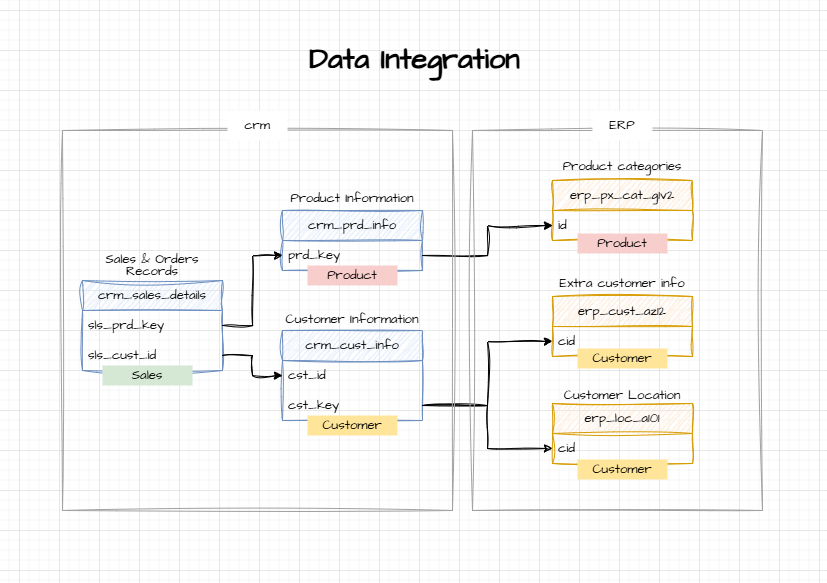

The diagram above was exported from draw.io. Its source (the exported page's mxGraphModel, read from the mxfile embedded in the PNG):
<mxGraphModel dx="1635" dy="860" grid="1" gridSize="10" guides="1" tooltips="1" connect="1" arrows="1" fold="1" page="1" pageScale="1" pageWidth="827" pageHeight="583" math="0" shadow="0">
  <root>
    <mxCell id="0" />
    <mxCell id="1" parent="0" />
    <mxCell id="dMLuXqMhoeMNPr1xeK6z-1" parent="1" style="swimlane;fontStyle=0;childLayout=stackLayout;horizontal=1;startSize=30;horizontalStack=0;resizeParent=1;resizeParentMax=0;resizeLast=0;collapsible=1;marginBottom=0;whiteSpace=wrap;html=1;sketch=1;hachureGap=4;jiggle=2;curveFitting=1;fontFamily=Architects Daughter;fontSource=https%3A%2F%2Ffonts.googleapis.com%2Fcss%3Ffamily%3DArchitects%2BDaughter;fillColor=#dae8fc;strokeColor=#6c8ebf;fontSize=13;" value="crm_cust_info" vertex="1">
      <mxGeometry height="90" width="140" x="282" y="330" as="geometry" />
    </mxCell>
    <mxCell id="dMLuXqMhoeMNPr1xeK6z-2" parent="dMLuXqMhoeMNPr1xeK6z-1" style="text;strokeColor=none;fillColor=none;align=left;verticalAlign=middle;spacingLeft=4;spacingRight=4;overflow=hidden;points=[[0,0.5],[1,0.5]];portConstraint=eastwest;rotatable=0;whiteSpace=wrap;html=1;fontFamily=Architects Daughter;fontSource=https%3A%2F%2Ffonts.googleapis.com%2Fcss%3Ffamily%3DArchitects%2BDaughter;fontSize=13;" value="cst_id" vertex="1">
      <mxGeometry height="30" width="140" y="30" as="geometry" />
    </mxCell>
    <mxCell id="dMLuXqMhoeMNPr1xeK6z-3" parent="dMLuXqMhoeMNPr1xeK6z-1" style="text;strokeColor=none;fillColor=none;align=left;verticalAlign=middle;spacingLeft=4;spacingRight=4;overflow=hidden;points=[[0,0.5],[1,0.5]];portConstraint=eastwest;rotatable=0;whiteSpace=wrap;html=1;fontFamily=Architects Daughter;fontSource=https%3A%2F%2Ffonts.googleapis.com%2Fcss%3Ffamily%3DArchitects%2BDaughter;fontSize=13;" value="cst_key" vertex="1">
      <mxGeometry height="30" width="140" y="60" as="geometry" />
    </mxCell>
    <mxCell id="dMLuXqMhoeMNPr1xeK6z-8" parent="1" style="swimlane;fontStyle=0;childLayout=stackLayout;horizontal=1;startSize=30;horizontalStack=0;resizeParent=1;resizeParentMax=0;resizeLast=0;collapsible=1;marginBottom=0;whiteSpace=wrap;html=1;sketch=1;hachureGap=4;jiggle=2;curveFitting=1;fontFamily=Architects Daughter;fontSource=https%3A%2F%2Ffonts.googleapis.com%2Fcss%3Ffamily%3DArchitects%2BDaughter;fillColor=#dae8fc;strokeColor=#6c8ebf;fontSize=13;" value="crm_prd_info" vertex="1">
      <mxGeometry height="60" width="140" x="282" y="210" as="geometry" />
    </mxCell>
    <mxCell id="dMLuXqMhoeMNPr1xeK6z-10" parent="dMLuXqMhoeMNPr1xeK6z-8" style="text;strokeColor=none;fillColor=none;align=left;verticalAlign=middle;spacingLeft=4;spacingRight=4;overflow=hidden;points=[[0,0.5],[1,0.5]];portConstraint=eastwest;rotatable=0;whiteSpace=wrap;html=1;fontFamily=Architects Daughter;fontSource=https%3A%2F%2Ffonts.googleapis.com%2Fcss%3Ffamily%3DArchitects%2BDaughter;fontSize=13;" value="prd_key" vertex="1">
      <mxGeometry height="30" width="140" y="30" as="geometry" />
    </mxCell>
    <mxCell id="dMLuXqMhoeMNPr1xeK6z-11" parent="1" style="swimlane;fontStyle=0;childLayout=stackLayout;horizontal=1;startSize=30;horizontalStack=0;resizeParent=1;resizeParentMax=0;resizeLast=0;collapsible=1;marginBottom=0;whiteSpace=wrap;html=1;sketch=1;hachureGap=4;jiggle=2;curveFitting=1;fontFamily=Architects Daughter;fontSource=https%3A%2F%2Ffonts.googleapis.com%2Fcss%3Ffamily%3DArchitects%2BDaughter;fillColor=#dae8fc;strokeColor=#6c8ebf;fontSize=13;" value="crm_sales_details" vertex="1">
      <mxGeometry height="90" width="140" x="82" y="280" as="geometry" />
    </mxCell>
    <mxCell id="dMLuXqMhoeMNPr1xeK6z-12" parent="dMLuXqMhoeMNPr1xeK6z-11" style="text;strokeColor=none;fillColor=none;align=left;verticalAlign=middle;spacingLeft=4;spacingRight=4;overflow=hidden;points=[[0,0.5],[1,0.5]];portConstraint=eastwest;rotatable=0;whiteSpace=wrap;html=1;fontFamily=Architects Daughter;fontSource=https%3A%2F%2Ffonts.googleapis.com%2Fcss%3Ffamily%3DArchitects%2BDaughter;fontSize=13;" value="sls_prd_key" vertex="1">
      <mxGeometry height="30" width="140" y="30" as="geometry" />
    </mxCell>
    <mxCell id="dMLuXqMhoeMNPr1xeK6z-13" parent="dMLuXqMhoeMNPr1xeK6z-11" style="text;strokeColor=none;fillColor=none;align=left;verticalAlign=middle;spacingLeft=4;spacingRight=4;overflow=hidden;points=[[0,0.5],[1,0.5]];portConstraint=eastwest;rotatable=0;whiteSpace=wrap;html=1;fontFamily=Architects Daughter;fontSource=https%3A%2F%2Ffonts.googleapis.com%2Fcss%3Ffamily%3DArchitects%2BDaughter;fontSize=13;" value="sls_cust_id" vertex="1">
      <mxGeometry height="30" width="140" y="60" as="geometry" />
    </mxCell>
    <mxCell id="dMLuXqMhoeMNPr1xeK6z-14" edge="1" parent="1" source="dMLuXqMhoeMNPr1xeK6z-12" style="edgeStyle=orthogonalEdgeStyle;rounded=0;sketch=1;hachureGap=4;jiggle=2;curveFitting=1;orthogonalLoop=1;jettySize=auto;html=1;exitX=1;exitY=0.5;exitDx=0;exitDy=0;fontFamily=Architects Daughter;fontSource=https%3A%2F%2Ffonts.googleapis.com%2Fcss%3Ffamily%3DArchitects%2BDaughter;entryX=0;entryY=0.5;entryDx=0;entryDy=0;fontSize=13;" target="dMLuXqMhoeMNPr1xeK6z-10">
      <mxGeometry relative="1" as="geometry" />
    </mxCell>
    <mxCell id="dMLuXqMhoeMNPr1xeK6z-15" edge="1" parent="1" source="dMLuXqMhoeMNPr1xeK6z-13" style="edgeStyle=orthogonalEdgeStyle;rounded=0;sketch=1;hachureGap=4;jiggle=2;curveFitting=1;orthogonalLoop=1;jettySize=auto;html=1;exitX=1;exitY=0.5;exitDx=0;exitDy=0;fontFamily=Architects Daughter;fontSource=https%3A%2F%2Ffonts.googleapis.com%2Fcss%3Ffamily%3DArchitects%2BDaughter;fontSize=13;" target="dMLuXqMhoeMNPr1xeK6z-2">
      <mxGeometry relative="1" as="geometry" />
    </mxCell>
    <mxCell id="dMLuXqMhoeMNPr1xeK6z-16" parent="1" style="swimlane;fontStyle=0;childLayout=stackLayout;horizontal=1;startSize=30;horizontalStack=0;resizeParent=1;resizeParentMax=0;resizeLast=0;collapsible=1;marginBottom=0;whiteSpace=wrap;html=1;sketch=1;hachureGap=4;jiggle=2;curveFitting=1;fontFamily=Architects Daughter;fontSource=https%3A%2F%2Ffonts.googleapis.com%2Fcss%3Ffamily%3DArchitects%2BDaughter;fillColor=#ffe6cc;strokeColor=#d79b00;fontSize=13;" value="erp_px_cat_g1v2" vertex="1">
      <mxGeometry height="60" width="140" x="552" y="180" as="geometry" />
    </mxCell>
    <mxCell id="dMLuXqMhoeMNPr1xeK6z-17" parent="dMLuXqMhoeMNPr1xeK6z-16" style="text;strokeColor=none;fillColor=none;align=left;verticalAlign=middle;spacingLeft=4;spacingRight=4;overflow=hidden;points=[[0,0.5],[1,0.5]];portConstraint=eastwest;rotatable=0;whiteSpace=wrap;html=1;fontFamily=Architects Daughter;fontSource=https%3A%2F%2Ffonts.googleapis.com%2Fcss%3Ffamily%3DArchitects%2BDaughter;fontSize=13;" value="id" vertex="1">
      <mxGeometry height="30" width="140" y="30" as="geometry" />
    </mxCell>
    <mxCell id="dMLuXqMhoeMNPr1xeK6z-19" edge="1" parent="1" source="dMLuXqMhoeMNPr1xeK6z-10" style="edgeStyle=orthogonalEdgeStyle;rounded=0;sketch=1;hachureGap=4;jiggle=2;curveFitting=1;orthogonalLoop=1;jettySize=auto;html=1;exitX=1;exitY=0.5;exitDx=0;exitDy=0;entryX=0;entryY=0.5;entryDx=0;entryDy=0;fontFamily=Architects Daughter;fontSource=https%3A%2F%2Ffonts.googleapis.com%2Fcss%3Ffamily%3DArchitects%2BDaughter;fontSize=13;" target="dMLuXqMhoeMNPr1xeK6z-17">
      <mxGeometry relative="1" as="geometry" />
    </mxCell>
    <mxCell id="dMLuXqMhoeMNPr1xeK6z-20" parent="1" style="swimlane;fontStyle=0;childLayout=stackLayout;horizontal=1;startSize=30;horizontalStack=0;resizeParent=1;resizeParentMax=0;resizeLast=0;collapsible=1;marginBottom=0;whiteSpace=wrap;html=1;sketch=1;hachureGap=4;jiggle=2;curveFitting=1;fontFamily=Architects Daughter;fontSource=https%3A%2F%2Ffonts.googleapis.com%2Fcss%3Ffamily%3DArchitects%2BDaughter;fillColor=#ffe6cc;strokeColor=#d79b00;fontSize=13;" value="erp_cust_az12" vertex="1">
      <mxGeometry height="60" width="140" x="552" y="296" as="geometry" />
    </mxCell>
    <mxCell id="dMLuXqMhoeMNPr1xeK6z-21" parent="dMLuXqMhoeMNPr1xeK6z-20" style="text;strokeColor=none;fillColor=none;align=left;verticalAlign=middle;spacingLeft=4;spacingRight=4;overflow=hidden;points=[[0,0.5],[1,0.5]];portConstraint=eastwest;rotatable=0;whiteSpace=wrap;html=1;fontFamily=Architects Daughter;fontSource=https%3A%2F%2Ffonts.googleapis.com%2Fcss%3Ffamily%3DArchitects%2BDaughter;fontSize=13;" value="cid" vertex="1">
      <mxGeometry height="30" width="140" y="30" as="geometry" />
    </mxCell>
    <mxCell id="dMLuXqMhoeMNPr1xeK6z-22" edge="1" parent="1" source="dMLuXqMhoeMNPr1xeK6z-3" style="edgeStyle=orthogonalEdgeStyle;rounded=0;sketch=1;hachureGap=4;jiggle=2;curveFitting=1;orthogonalLoop=1;jettySize=auto;html=1;exitX=1;exitY=0.5;exitDx=0;exitDy=0;entryX=0;entryY=0.5;entryDx=0;entryDy=0;fontFamily=Architects Daughter;fontSource=https%3A%2F%2Ffonts.googleapis.com%2Fcss%3Ffamily%3DArchitects%2BDaughter;fontSize=13;" target="dMLuXqMhoeMNPr1xeK6z-21">
      <mxGeometry relative="1" as="geometry" />
    </mxCell>
    <mxCell id="dMLuXqMhoeMNPr1xeK6z-23" parent="1" style="swimlane;fontStyle=0;childLayout=stackLayout;horizontal=1;startSize=30;horizontalStack=0;resizeParent=1;resizeParentMax=0;resizeLast=0;collapsible=1;marginBottom=0;whiteSpace=wrap;html=1;sketch=1;hachureGap=4;jiggle=2;curveFitting=1;fontFamily=Architects Daughter;fontSource=https%3A%2F%2Ffonts.googleapis.com%2Fcss%3Ffamily%3DArchitects%2BDaughter;fillColor=#ffe6cc;strokeColor=#d79b00;fontSize=13;" value="erp_loc_a101" vertex="1">
      <mxGeometry height="60" width="140" x="552" y="403" as="geometry" />
    </mxCell>
    <mxCell id="dMLuXqMhoeMNPr1xeK6z-24" parent="dMLuXqMhoeMNPr1xeK6z-23" style="text;strokeColor=none;fillColor=none;align=left;verticalAlign=middle;spacingLeft=4;spacingRight=4;overflow=hidden;points=[[0,0.5],[1,0.5]];portConstraint=eastwest;rotatable=0;whiteSpace=wrap;html=1;fontFamily=Architects Daughter;fontSource=https%3A%2F%2Ffonts.googleapis.com%2Fcss%3Ffamily%3DArchitects%2BDaughter;fontSize=13;" value="cid" vertex="1">
      <mxGeometry height="30" width="140" y="30" as="geometry" />
    </mxCell>
    <mxCell id="dMLuXqMhoeMNPr1xeK6z-25" edge="1" parent="1" source="dMLuXqMhoeMNPr1xeK6z-3" style="edgeStyle=orthogonalEdgeStyle;rounded=0;sketch=1;hachureGap=4;jiggle=2;curveFitting=1;orthogonalLoop=1;jettySize=auto;html=1;exitX=1;exitY=0.5;exitDx=0;exitDy=0;entryX=0;entryY=0.75;entryDx=0;entryDy=0;fontFamily=Architects Daughter;fontSource=https%3A%2F%2Ffonts.googleapis.com%2Fcss%3Ffamily%3DArchitects%2BDaughter;fontSize=13;" target="dMLuXqMhoeMNPr1xeK6z-23">
      <mxGeometry relative="1" as="geometry" />
    </mxCell>
    <mxCell id="dMLuXqMhoeMNPr1xeK6z-27" parent="1" style="text;html=1;whiteSpace=wrap;strokeColor=none;fillColor=#D5E8D4;align=center;verticalAlign=middle;rounded=0;fontFamily=Architects Daughter;fontSource=https%3A%2F%2Ffonts.googleapis.com%2Fcss%3Ffamily%3DArchitects%2BDaughter;fontSize=13;" value="Sales" vertex="1">
      <mxGeometry height="20" width="90" x="102" y="365" as="geometry" />
    </mxCell>
    <mxCell id="dMLuXqMhoeMNPr1xeK6z-28" parent="1" style="text;html=1;whiteSpace=wrap;strokeColor=none;fillColor=#F8CECC;align=center;verticalAlign=middle;rounded=0;fontFamily=Architects Daughter;fontSource=https%3A%2F%2Ffonts.googleapis.com%2Fcss%3Ffamily%3DArchitects%2BDaughter;fontSize=13;" value="Product" vertex="1">
      <mxGeometry height="20" width="90" x="307" y="265" as="geometry" />
    </mxCell>
    <mxCell id="dMLuXqMhoeMNPr1xeK6z-30" parent="1" style="text;html=1;whiteSpace=wrap;strokeColor=none;fillColor=#F8CECC;align=center;verticalAlign=middle;rounded=0;fontFamily=Architects Daughter;fontSource=https%3A%2F%2Ffonts.googleapis.com%2Fcss%3Ffamily%3DArchitects%2BDaughter;fontSize=13;" value="Product" vertex="1">
      <mxGeometry height="20" width="90" x="577" y="233" as="geometry" />
    </mxCell>
    <mxCell id="dMLuXqMhoeMNPr1xeK6z-31" parent="1" style="text;html=1;whiteSpace=wrap;strokeColor=none;fillColor=#FFE599;align=center;verticalAlign=middle;rounded=0;fontFamily=Architects Daughter;fontSource=https%3A%2F%2Ffonts.googleapis.com%2Fcss%3Ffamily%3DArchitects%2BDaughter;fontSize=13;" value="Customer" vertex="1">
      <mxGeometry height="20" width="90" x="307" y="415" as="geometry" />
    </mxCell>
    <mxCell id="dMLuXqMhoeMNPr1xeK6z-32" parent="1" style="text;html=1;whiteSpace=wrap;strokeColor=none;fillColor=#FFE599;align=center;verticalAlign=middle;rounded=0;fontFamily=Architects Daughter;fontSource=https%3A%2F%2Ffonts.googleapis.com%2Fcss%3Ffamily%3DArchitects%2BDaughter;fontSize=13;" value="Customer" vertex="1">
      <mxGeometry height="20" width="90" x="577" y="348" as="geometry" />
    </mxCell>
    <mxCell id="dMLuXqMhoeMNPr1xeK6z-33" parent="1" style="text;html=1;whiteSpace=wrap;strokeColor=none;fillColor=#FFE599;align=center;verticalAlign=middle;rounded=0;fontFamily=Architects Daughter;fontSource=https%3A%2F%2Ffonts.googleapis.com%2Fcss%3Ffamily%3DArchitects%2BDaughter;fontSize=13;" value="Customer" vertex="1">
      <mxGeometry height="20" width="90" x="577" y="459" as="geometry" />
    </mxCell>
    <mxCell id="dMLuXqMhoeMNPr1xeK6z-34" parent="1" style="text;html=1;whiteSpace=wrap;strokeColor=none;fillColor=none;align=center;verticalAlign=middle;rounded=0;fontFamily=Architects Daughter;fontSource=https%3A%2F%2Ffonts.googleapis.com%2Fcss%3Ffamily%3DArchitects%2BDaughter;fontSize=13;" value="&lt;div style=&quot;line-height: 90%;&quot;&gt;Sales &amp;amp; Orders Records&lt;/div&gt;" vertex="1">
      <mxGeometry height="30" width="140" x="82" y="250" as="geometry" />
    </mxCell>
    <mxCell id="dMLuXqMhoeMNPr1xeK6z-35" parent="1" style="text;html=1;whiteSpace=wrap;strokeColor=none;fillColor=none;align=center;verticalAlign=middle;rounded=0;fontFamily=Architects Daughter;fontSource=https%3A%2F%2Ffonts.googleapis.com%2Fcss%3Ffamily%3DArchitects%2BDaughter;fontSize=13;" value="&lt;div style=&quot;line-height: 90%;&quot;&gt;Product Information&lt;/div&gt;" vertex="1">
      <mxGeometry height="30" width="140" x="282" y="183" as="geometry" />
    </mxCell>
    <mxCell id="dMLuXqMhoeMNPr1xeK6z-36" parent="1" style="text;html=1;whiteSpace=wrap;strokeColor=none;fillColor=none;align=center;verticalAlign=middle;rounded=0;fontFamily=Architects Daughter;fontSource=https%3A%2F%2Ffonts.googleapis.com%2Fcss%3Ffamily%3DArchitects%2BDaughter;fontSize=13;" value="&lt;div style=&quot;line-height: 90%;&quot;&gt;Customer Information&lt;/div&gt;" vertex="1">
      <mxGeometry height="30" width="140" x="282" y="304" as="geometry" />
    </mxCell>
    <mxCell id="dMLuXqMhoeMNPr1xeK6z-37" parent="1" style="text;html=1;whiteSpace=wrap;strokeColor=none;fillColor=none;align=center;verticalAlign=middle;rounded=0;fontFamily=Architects Daughter;fontSource=https%3A%2F%2Ffonts.googleapis.com%2Fcss%3Ffamily%3DArchitects%2BDaughter;fontSize=13;" value="&lt;div style=&quot;line-height: 90%;&quot;&gt;Product categories&lt;/div&gt;" vertex="1">
      <mxGeometry height="30" width="140" x="552" y="151" as="geometry" />
    </mxCell>
    <mxCell id="dMLuXqMhoeMNPr1xeK6z-38" parent="1" style="text;html=1;whiteSpace=wrap;strokeColor=none;fillColor=none;align=center;verticalAlign=middle;rounded=0;fontFamily=Architects Daughter;fontSource=https%3A%2F%2Ffonts.googleapis.com%2Fcss%3Ffamily%3DArchitects%2BDaughter;fontSize=13;" value="&lt;div style=&quot;line-height: 90%;&quot;&gt;Extra customer info&lt;/div&gt;" vertex="1">
      <mxGeometry height="30" width="140" x="552" y="268" as="geometry" />
    </mxCell>
    <mxCell id="dMLuXqMhoeMNPr1xeK6z-39" parent="1" style="text;html=1;whiteSpace=wrap;strokeColor=none;fillColor=none;align=center;verticalAlign=middle;rounded=0;fontFamily=Architects Daughter;fontSource=https%3A%2F%2Ffonts.googleapis.com%2Fcss%3Ffamily%3DArchitects%2BDaughter;fontSize=13;" value="&lt;div style=&quot;line-height: 90%;&quot;&gt;Customer Location&lt;/div&gt;" vertex="1">
      <mxGeometry height="31" width="140" x="552" y="379" as="geometry" />
    </mxCell>
    <mxCell id="dMLuXqMhoeMNPr1xeK6z-40" parent="1" style="rounded=0;whiteSpace=wrap;html=1;sketch=1;hachureGap=4;jiggle=2;curveFitting=1;fontFamily=Architects Daughter;fontSource=https%3A%2F%2Ffonts.googleapis.com%2Fcss%3Ffamily%3DArchitects%2BDaughter;fillColor=none;strokeWidth=1;strokeColor=#A1A1A1;fontSize=13;" value="" vertex="1">
      <mxGeometry height="380" width="290" x="472" y="130" as="geometry" />
    </mxCell>
    <mxCell id="dMLuXqMhoeMNPr1xeK6z-41" parent="1" style="rounded=0;whiteSpace=wrap;html=1;sketch=1;hachureGap=4;jiggle=2;curveFitting=1;fontFamily=Architects Daughter;fontSource=https%3A%2F%2Ffonts.googleapis.com%2Fcss%3Ffamily%3DArchitects%2BDaughter;fillColor=none;strokeWidth=1;strokeColor=#A1A1A1;fontSize=13;" value="" vertex="1">
      <mxGeometry height="380" width="390" x="62" y="130" as="geometry" />
    </mxCell>
    <mxCell id="dMLuXqMhoeMNPr1xeK6z-42" parent="1" style="text;html=1;whiteSpace=wrap;strokeColor=none;fillColor=default;align=center;verticalAlign=middle;rounded=0;fontFamily=Architects Daughter;fontSource=https%3A%2F%2Ffonts.googleapis.com%2Fcss%3Ffamily%3DArchitects%2BDaughter;fontSize=13;" value="&lt;font&gt;crm&lt;/font&gt;" vertex="1">
      <mxGeometry height="30" width="60" x="227" y="110" as="geometry" />
    </mxCell>
    <mxCell id="dMLuXqMhoeMNPr1xeK6z-43" parent="1" style="text;html=1;whiteSpace=wrap;strokeColor=none;fillColor=default;align=center;verticalAlign=middle;rounded=0;fontFamily=Architects Daughter;fontSource=https%3A%2F%2Ffonts.googleapis.com%2Fcss%3Ffamily%3DArchitects%2BDaughter;fontSize=13;" value="&lt;font&gt;ERP&lt;/font&gt;" vertex="1">
      <mxGeometry height="30" width="60" x="592" y="110" as="geometry" />
    </mxCell>
    <mxCell id="hcihXdEMzevPjJ3Buj7c-1" parent="1" style="text;strokeColor=none;fillColor=none;html=1;fontSize=29;fontStyle=1;verticalAlign=middle;align=center;autosizeText=1;fontFamily=Architects Daughter;fontSource=https%3A%2F%2Ffonts.googleapis.com%2Fcss%3Ffamily%3DArchitects%2BDaughter;" value="Data Integration" vertex="1">
      <mxGeometry height="60" width="223" x="302" y="30" as="geometry" />
    </mxCell>
  </root>
</mxGraphModel>